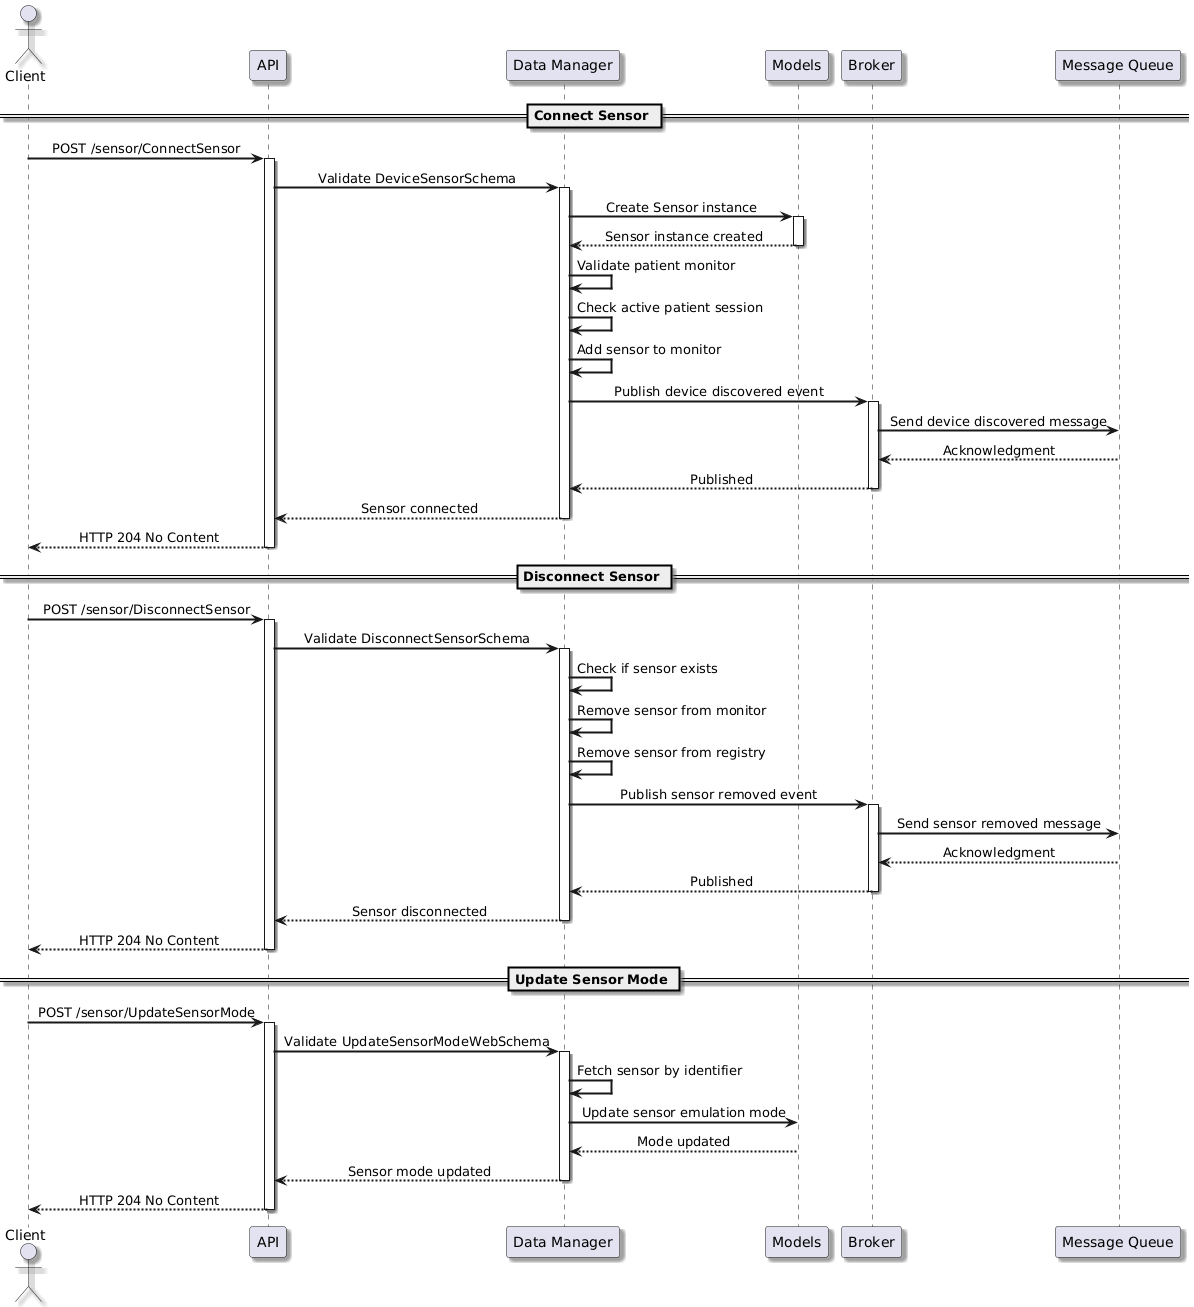

The diagram above was rendered by PlantUML. Its source (embedded in the PNG):
@startuml
skinparam componentStyle uml2
skinparam defaultFontName Arial
skinparam defaultTextAlignment center
skinparam shadowing true
skinparam arrowThickness 2
skinparam componentBorderColor Black
skinparam queueBackgroundColor LightGray

actor Client as C
participant "API" as API
participant "Data Manager" as DM
participant "Models" as M
participant "Broker" as B
participant "Message Queue" as MQ

== Connect Sensor ==

C -> API: POST /sensor/ConnectSensor
activate API
API -> DM: Validate DeviceSensorSchema
activate DM
DM -> M: Create Sensor instance
activate M
M --> DM: Sensor instance created
deactivate M
DM -> DM: Validate patient monitor
DM -> DM: Check active patient session
DM -> DM: Add sensor to monitor
DM -> B: Publish device discovered event
activate B
B -> MQ: Send device discovered message
MQ --> B: Acknowledgment
B --> DM: Published
deactivate B
DM --> API: Sensor connected
deactivate DM
API --> C: HTTP 204 No Content
deactivate API

== Disconnect Sensor ==

C -> API: POST /sensor/DisconnectSensor
activate API
API -> DM: Validate DisconnectSensorSchema
activate DM
DM -> DM: Check if sensor exists
DM -> DM: Remove sensor from monitor
DM -> DM: Remove sensor from registry
DM -> B: Publish sensor removed event
activate B
B -> MQ: Send sensor removed message
MQ --> B: Acknowledgment
B --> DM: Published
deactivate B
DM --> API: Sensor disconnected
deactivate DM
API --> C: HTTP 204 No Content
deactivate API

== Update Sensor Mode ==

C -> API: POST /sensor/UpdateSensorMode
activate API
API -> DM: Validate UpdateSensorModeWebSchema
activate DM
DM -> DM: Fetch sensor by identifier
DM -> M: Update sensor emulation mode
M --> DM: Mode updated
DM --> API: Sensor mode updated
deactivate DM
API --> C: HTTP 204 No Content
deactivate API
@enduml